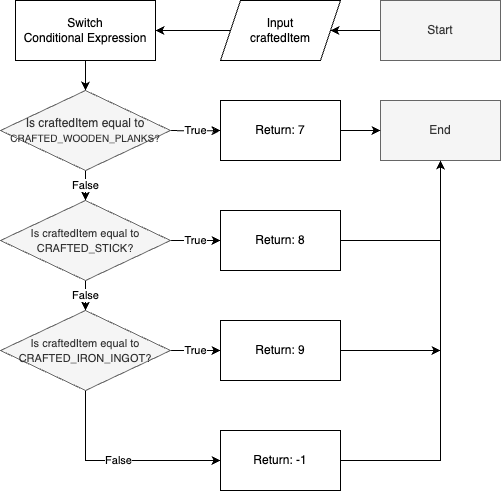

The diagram above was exported from draw.io. Its source (the exported page's mxGraphModel, read from the mxfile embedded in the PNG):
<mxGraphModel dx="1434" dy="722" grid="1" gridSize="10" guides="1" tooltips="1" connect="1" arrows="1" fold="1" page="1" pageScale="1" pageWidth="827" pageHeight="1169" math="0" shadow="0">
  <root>
    <mxCell id="0" />
    <mxCell id="1" parent="0" />
    <mxCell id="vDI0wPWZahfwb5R5ebrp-175" value="" style="edgeStyle=orthogonalEdgeStyle;rounded=0;orthogonalLoop=1;jettySize=auto;html=1;" edge="1" parent="1" source="vDI0wPWZahfwb5R5ebrp-151" target="vDI0wPWZahfwb5R5ebrp-174">
      <mxGeometry relative="1" as="geometry" />
    </mxCell>
    <mxCell id="vDI0wPWZahfwb5R5ebrp-151" value="Start" style="rounded=0;whiteSpace=wrap;html=1;fillColor=#f5f5f5;fontColor=#333333;strokeColor=#666666;" vertex="1" parent="1">
      <mxGeometry x="550" y="110" width="120" height="60" as="geometry" />
    </mxCell>
    <mxCell id="vDI0wPWZahfwb5R5ebrp-152" style="edgeStyle=orthogonalEdgeStyle;rounded=0;orthogonalLoop=1;jettySize=auto;html=1;exitX=0.5;exitY=1;exitDx=0;exitDy=0;entryX=0.5;entryY=0;entryDx=0;entryDy=0;" edge="1" parent="1" source="vDI0wPWZahfwb5R5ebrp-153">
      <mxGeometry relative="1" as="geometry">
        <mxPoint x="255" y="200" as="targetPoint" />
      </mxGeometry>
    </mxCell>
    <mxCell id="vDI0wPWZahfwb5R5ebrp-153" value="Switch&lt;br&gt;Conditional Expression" style="rounded=0;whiteSpace=wrap;html=1;" vertex="1" parent="1">
      <mxGeometry x="185" y="110" width="140" height="60" as="geometry" />
    </mxCell>
    <mxCell id="vDI0wPWZahfwb5R5ebrp-154" value="False" style="edgeStyle=orthogonalEdgeStyle;rounded=0;orthogonalLoop=1;jettySize=auto;html=1;entryX=0.5;entryY=0;entryDx=0;entryDy=0;" edge="1" parent="1" target="vDI0wPWZahfwb5R5ebrp-160">
      <mxGeometry relative="1" as="geometry">
        <mxPoint x="255" y="280" as="sourcePoint" />
      </mxGeometry>
    </mxCell>
    <mxCell id="vDI0wPWZahfwb5R5ebrp-155" value="True" style="edgeStyle=orthogonalEdgeStyle;rounded=0;orthogonalLoop=1;jettySize=auto;html=1;exitX=1;exitY=0.5;exitDx=0;exitDy=0;" edge="1" parent="1" target="vDI0wPWZahfwb5R5ebrp-165">
      <mxGeometry relative="1" as="geometry">
        <mxPoint x="340" y="240" as="sourcePoint" />
      </mxGeometry>
    </mxCell>
    <mxCell id="vDI0wPWZahfwb5R5ebrp-157" value="End" style="rounded=0;whiteSpace=wrap;html=1;fillColor=#f5f5f5;fontColor=#333333;strokeColor=#666666;" vertex="1" parent="1">
      <mxGeometry x="550" y="210" width="120" height="60" as="geometry" />
    </mxCell>
    <mxCell id="vDI0wPWZahfwb5R5ebrp-158" value="False" style="edgeStyle=orthogonalEdgeStyle;rounded=0;orthogonalLoop=1;jettySize=auto;html=1;exitX=0.5;exitY=1;exitDx=0;exitDy=0;entryX=0.5;entryY=0;entryDx=0;entryDy=0;" edge="1" parent="1" source="vDI0wPWZahfwb5R5ebrp-160" target="vDI0wPWZahfwb5R5ebrp-163">
      <mxGeometry relative="1" as="geometry" />
    </mxCell>
    <mxCell id="vDI0wPWZahfwb5R5ebrp-159" value="True" style="edgeStyle=orthogonalEdgeStyle;rounded=0;orthogonalLoop=1;jettySize=auto;html=1;" edge="1" parent="1" source="vDI0wPWZahfwb5R5ebrp-160" target="vDI0wPWZahfwb5R5ebrp-167">
      <mxGeometry relative="1" as="geometry" />
    </mxCell>
    <mxCell id="vDI0wPWZahfwb5R5ebrp-160" value="&lt;font style=&quot;font-size: 11px;&quot;&gt;Is craftedItem equal to&lt;br style=&quot;border-color: var(--border-color);&quot;&gt;CRAFTED_STICK?&lt;/font&gt;" style="rhombus;whiteSpace=wrap;html=1;fillColor=#f5f5f5;fontColor=#333333;strokeColor=#666666;" vertex="1" parent="1">
      <mxGeometry x="170" y="310" width="170" height="80" as="geometry" />
    </mxCell>
    <mxCell id="vDI0wPWZahfwb5R5ebrp-161" value="True" style="edgeStyle=orthogonalEdgeStyle;rounded=0;orthogonalLoop=1;jettySize=auto;html=1;exitX=1;exitY=0.5;exitDx=0;exitDy=0;" edge="1" parent="1" source="vDI0wPWZahfwb5R5ebrp-163" target="vDI0wPWZahfwb5R5ebrp-169">
      <mxGeometry relative="1" as="geometry" />
    </mxCell>
    <mxCell id="vDI0wPWZahfwb5R5ebrp-162" value="False" style="edgeStyle=orthogonalEdgeStyle;rounded=0;orthogonalLoop=1;jettySize=auto;html=1;entryX=0;entryY=0.5;entryDx=0;entryDy=0;" edge="1" parent="1" source="vDI0wPWZahfwb5R5ebrp-163" target="vDI0wPWZahfwb5R5ebrp-171">
      <mxGeometry relative="1" as="geometry">
        <Array as="points">
          <mxPoint x="255" y="570" />
        </Array>
      </mxGeometry>
    </mxCell>
    <mxCell id="vDI0wPWZahfwb5R5ebrp-163" value="&lt;font style=&quot;font-size: 11px;&quot;&gt;Is craftedItem equal to&lt;br style=&quot;border-color: var(--border-color);&quot;&gt;CRAFTED_IRON_INGOT?&lt;/font&gt;" style="rhombus;whiteSpace=wrap;html=1;fillColor=#f5f5f5;fontColor=#333333;strokeColor=#666666;" vertex="1" parent="1">
      <mxGeometry x="170" y="420" width="170" height="80" as="geometry" />
    </mxCell>
    <mxCell id="vDI0wPWZahfwb5R5ebrp-172" value="" style="edgeStyle=orthogonalEdgeStyle;rounded=0;orthogonalLoop=1;jettySize=auto;html=1;" edge="1" parent="1" source="vDI0wPWZahfwb5R5ebrp-165" target="vDI0wPWZahfwb5R5ebrp-157">
      <mxGeometry relative="1" as="geometry" />
    </mxCell>
    <mxCell id="vDI0wPWZahfwb5R5ebrp-165" value="Return: 7" style="rounded=0;whiteSpace=wrap;html=1;" vertex="1" parent="1">
      <mxGeometry x="390" y="210" width="120" height="60" as="geometry" />
    </mxCell>
    <mxCell id="vDI0wPWZahfwb5R5ebrp-166" style="edgeStyle=orthogonalEdgeStyle;rounded=0;orthogonalLoop=1;jettySize=auto;html=1;exitX=1;exitY=0.5;exitDx=0;exitDy=0;entryX=0.5;entryY=1;entryDx=0;entryDy=0;" edge="1" parent="1" source="vDI0wPWZahfwb5R5ebrp-167" target="vDI0wPWZahfwb5R5ebrp-157">
      <mxGeometry relative="1" as="geometry" />
    </mxCell>
    <mxCell id="vDI0wPWZahfwb5R5ebrp-167" value="Return: 8" style="rounded=0;whiteSpace=wrap;html=1;" vertex="1" parent="1">
      <mxGeometry x="390" y="320" width="120" height="60" as="geometry" />
    </mxCell>
    <mxCell id="vDI0wPWZahfwb5R5ebrp-173" style="edgeStyle=orthogonalEdgeStyle;rounded=0;orthogonalLoop=1;jettySize=auto;html=1;" edge="1" parent="1" source="vDI0wPWZahfwb5R5ebrp-169">
      <mxGeometry relative="1" as="geometry">
        <mxPoint x="610" y="460" as="targetPoint" />
      </mxGeometry>
    </mxCell>
    <mxCell id="vDI0wPWZahfwb5R5ebrp-169" value="Return: 9" style="rounded=0;whiteSpace=wrap;html=1;" vertex="1" parent="1">
      <mxGeometry x="390" y="430" width="120" height="60" as="geometry" />
    </mxCell>
    <mxCell id="vDI0wPWZahfwb5R5ebrp-170" style="edgeStyle=orthogonalEdgeStyle;rounded=0;orthogonalLoop=1;jettySize=auto;html=1;exitX=1;exitY=0.5;exitDx=0;exitDy=0;entryX=0.5;entryY=1;entryDx=0;entryDy=0;" edge="1" parent="1" source="vDI0wPWZahfwb5R5ebrp-171" target="vDI0wPWZahfwb5R5ebrp-157">
      <mxGeometry relative="1" as="geometry" />
    </mxCell>
    <mxCell id="vDI0wPWZahfwb5R5ebrp-171" value="Return: -1" style="rounded=0;whiteSpace=wrap;html=1;" vertex="1" parent="1">
      <mxGeometry x="390" y="540" width="120" height="60" as="geometry" />
    </mxCell>
    <mxCell id="vDI0wPWZahfwb5R5ebrp-176" value="" style="edgeStyle=orthogonalEdgeStyle;rounded=0;orthogonalLoop=1;jettySize=auto;html=1;" edge="1" parent="1" source="vDI0wPWZahfwb5R5ebrp-174" target="vDI0wPWZahfwb5R5ebrp-153">
      <mxGeometry relative="1" as="geometry" />
    </mxCell>
    <mxCell id="vDI0wPWZahfwb5R5ebrp-174" value="Input&lt;br&gt;craftedItem" style="shape=parallelogram;perimeter=parallelogramPerimeter;whiteSpace=wrap;html=1;fixedSize=1;" vertex="1" parent="1">
      <mxGeometry x="390" y="110" width="120" height="60" as="geometry" />
    </mxCell>
    <mxCell id="vDI0wPWZahfwb5R5ebrp-179" value="&lt;font style=&quot;&quot;&gt;Is craftedItem equal to&lt;br&gt;&lt;font style=&quot;font-size: 10px;&quot;&gt;CRAFTED_WOODEN_PLANKS?&lt;/font&gt;&lt;br&gt;&lt;/font&gt;" style="rhombus;whiteSpace=wrap;html=1;fillColor=#f5f5f5;fontColor=#333333;strokeColor=#666666;" vertex="1" parent="1">
      <mxGeometry x="170" y="200" width="170" height="80" as="geometry" />
    </mxCell>
  </root>
</mxGraphModel>